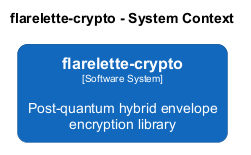

The diagram above was rendered by PlantUML. Its source (embedded in the PNG):
@startuml
set separator none
title flarelette-crypto - System Context

left to right direction
skinparam ranksep 20
skinparam nodesep 10

skinparam {
  arrowFontSize 10
  defaultTextAlignment center
  wrapWidth 200
  maxMessageSize 100
  defaultFontName "Arial"
}

hide stereotype

skinparam rectangle<<flarelettecrypto>> {
  BackgroundColor #1168bd
  FontColor #ffffff
  BorderColor #0b4884
  roundCorner 20
  shadowing false
}

rectangle "==flarelette-crypto\n<size:10>[Software System]</size>\n\nPost-quantum hybrid envelope encryption library" <<flarelettecrypto>> as flarelettecrypto

@enduml